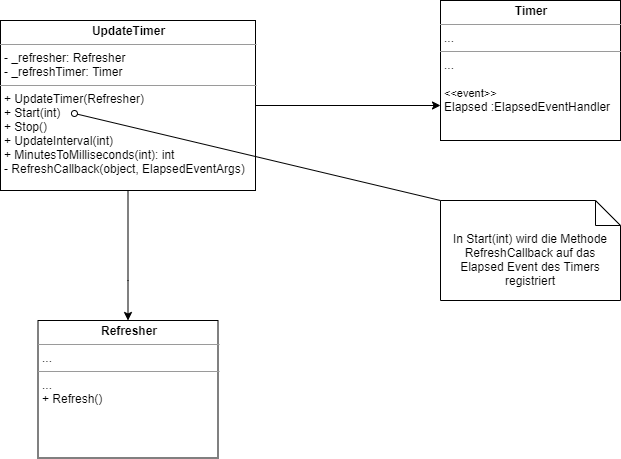

The diagram above was exported from draw.io. Its source (the exported page's mxGraphModel, read from the mxfile embedded in the PNG):
<mxGraphModel dx="1422" dy="822" grid="1" gridSize="10" guides="1" tooltips="1" connect="1" arrows="1" fold="1" page="1" pageScale="1" pageWidth="827" pageHeight="1169" math="0" shadow="0">
  <root>
    <mxCell id="0" />
    <mxCell id="1" parent="0" />
    <mxCell id="zwU0DnwInbjshBYdcBEO-1" value="&lt;p style=&quot;margin: 0px ; margin-top: 4px ; text-align: center&quot;&gt;&lt;b&gt;Refresher&lt;/b&gt;&lt;/p&gt;&lt;hr size=&quot;1&quot;&gt;&lt;p style=&quot;margin: 0px ; margin-left: 4px&quot;&gt;...&lt;/p&gt;&lt;hr size=&quot;1&quot;&gt;&lt;p style=&quot;margin: 0px ; margin-left: 4px&quot;&gt;...&lt;/p&gt;&lt;p style=&quot;margin: 0px ; margin-left: 4px&quot;&gt;+ Refresh()&lt;br&gt;&lt;/p&gt;" style="verticalAlign=top;align=left;overflow=fill;fontSize=12;fontFamily=Helvetica;html=1;labelBackgroundColor=none;collapsible=0;" parent="1" vertex="1">
      <mxGeometry x="147.5" y="540" width="180" height="137.5" as="geometry">
        <mxRectangle x="610" y="215" width="130" height="80" as="alternateBounds" />
      </mxGeometry>
    </mxCell>
    <mxCell id="oYpRUkhO_03ATMRD6EDo-3" style="edgeStyle=orthogonalEdgeStyle;rounded=0;orthogonalLoop=1;jettySize=auto;html=1;entryX=0;entryY=0.75;entryDx=0;entryDy=0;" edge="1" parent="1" source="zwU0DnwInbjshBYdcBEO-4" target="oYpRUkhO_03ATMRD6EDo-1">
      <mxGeometry relative="1" as="geometry" />
    </mxCell>
    <mxCell id="oYpRUkhO_03ATMRD6EDo-6" style="edgeStyle=orthogonalEdgeStyle;rounded=0;orthogonalLoop=1;jettySize=auto;html=1;" edge="1" parent="1" source="zwU0DnwInbjshBYdcBEO-4" target="zwU0DnwInbjshBYdcBEO-1">
      <mxGeometry relative="1" as="geometry">
        <Array as="points">
          <mxPoint x="238" y="500" />
        </Array>
      </mxGeometry>
    </mxCell>
    <mxCell id="zwU0DnwInbjshBYdcBEO-4" value="&lt;p style=&quot;margin: 0px ; margin-top: 4px ; text-align: center&quot;&gt;&lt;b&gt;UpdateTimer&lt;/b&gt;&lt;/p&gt;&lt;hr size=&quot;1&quot;&gt;&lt;p style=&quot;margin: 0px ; margin-left: 4px&quot;&gt;- _refresher: Refresher&lt;/p&gt;&lt;p style=&quot;margin: 0px ; margin-left: 4px&quot;&gt;- _refreshTimer: Timer&lt;/p&gt;&lt;hr size=&quot;1&quot;&gt;&lt;p style=&quot;margin: 0px ; margin-left: 4px&quot;&gt;+ UpdateTimer(Refresher)&lt;/p&gt;&lt;p style=&quot;margin: 0px ; margin-left: 4px&quot;&gt;+ Start(int)&lt;/p&gt;&lt;p style=&quot;margin: 0px ; margin-left: 4px&quot;&gt;+ Stop()&lt;/p&gt;&lt;p style=&quot;margin: 0px ; margin-left: 4px&quot;&gt;+ UpdateInterval(int)&lt;/p&gt;&lt;p style=&quot;margin: 0px ; margin-left: 4px&quot;&gt;+ MinutesToMilliseconds(int): int&lt;/p&gt;&lt;p style=&quot;margin: 0px ; margin-left: 4px&quot;&gt;- RefreshCallback(object, ElapsedEventArgs)&lt;/p&gt;" style="verticalAlign=top;align=left;overflow=fill;fontSize=12;fontFamily=Helvetica;html=1;labelBackgroundColor=none;collapsible=0;" parent="1" vertex="1">
      <mxGeometry x="110" y="240" width="255" height="170" as="geometry">
        <mxRectangle x="610" y="215" width="130" height="80" as="alternateBounds" />
      </mxGeometry>
    </mxCell>
    <mxCell id="oYpRUkhO_03ATMRD6EDo-1" value="&lt;p style=&quot;margin: 0px ; margin-top: 4px ; text-align: center&quot;&gt;&lt;b&gt;Timer&lt;/b&gt;&lt;/p&gt;&lt;hr size=&quot;1&quot;&gt;&lt;p style=&quot;margin: 0px ; margin-left: 4px&quot;&gt;...&lt;/p&gt;&lt;hr size=&quot;1&quot;&gt;&lt;p style=&quot;margin: 0px ; margin-left: 4px&quot;&gt;...&lt;/p&gt;&lt;p style=&quot;margin: 0px ; margin-left: 4px&quot;&gt;&lt;br&gt;&lt;/p&gt;&lt;p style=&quot;margin: 0px ; margin-left: 4px&quot;&gt;&lt;font style=&quot;font-size: 11px&quot;&gt;&amp;lt;&amp;lt;event&amp;gt;&amp;gt;&lt;/font&gt;&lt;/p&gt;&lt;p style=&quot;margin: 0px ; margin-left: 4px&quot;&gt;Elapsed :ElapsedEventHandler&lt;/p&gt;" style="verticalAlign=top;align=left;overflow=fill;fontSize=12;fontFamily=Helvetica;html=1;labelBackgroundColor=none;collapsible=0;" vertex="1" parent="1">
      <mxGeometry x="550" y="220" width="180" height="140" as="geometry">
        <mxRectangle x="610" y="215" width="130" height="80" as="alternateBounds" />
      </mxGeometry>
    </mxCell>
    <mxCell id="oYpRUkhO_03ATMRD6EDo-8" value="In Start(int) wird die Methode RefreshCallback auf das Elapsed Event des Timers registriert" style="shape=note2;boundedLbl=1;size=25;verticalAlign=top;align=center;html=1;whiteSpace=wrap;spacingTop=0;spacingLeft=4;spacingRight=4;" vertex="1" parent="1">
      <mxGeometry x="550" y="420" width="180" height="100" as="geometry" />
    </mxCell>
    <mxCell id="oYpRUkhO_03ATMRD6EDo-10" value="" style="endArrow=oval;html=1;entryX=0.29;entryY=0.547;entryDx=0;entryDy=0;entryPerimeter=0;startArrow=none;startFill=0;endFill=0;exitX=0;exitY=0;exitDx=0;exitDy=0;exitPerimeter=0;" edge="1" parent="1" source="oYpRUkhO_03ATMRD6EDo-8" target="zwU0DnwInbjshBYdcBEO-4">
      <mxGeometry width="50" height="50" relative="1" as="geometry">
        <mxPoint x="140" y="500" as="sourcePoint" />
        <mxPoint x="190" y="450" as="targetPoint" />
      </mxGeometry>
    </mxCell>
  </root>
</mxGraphModel>